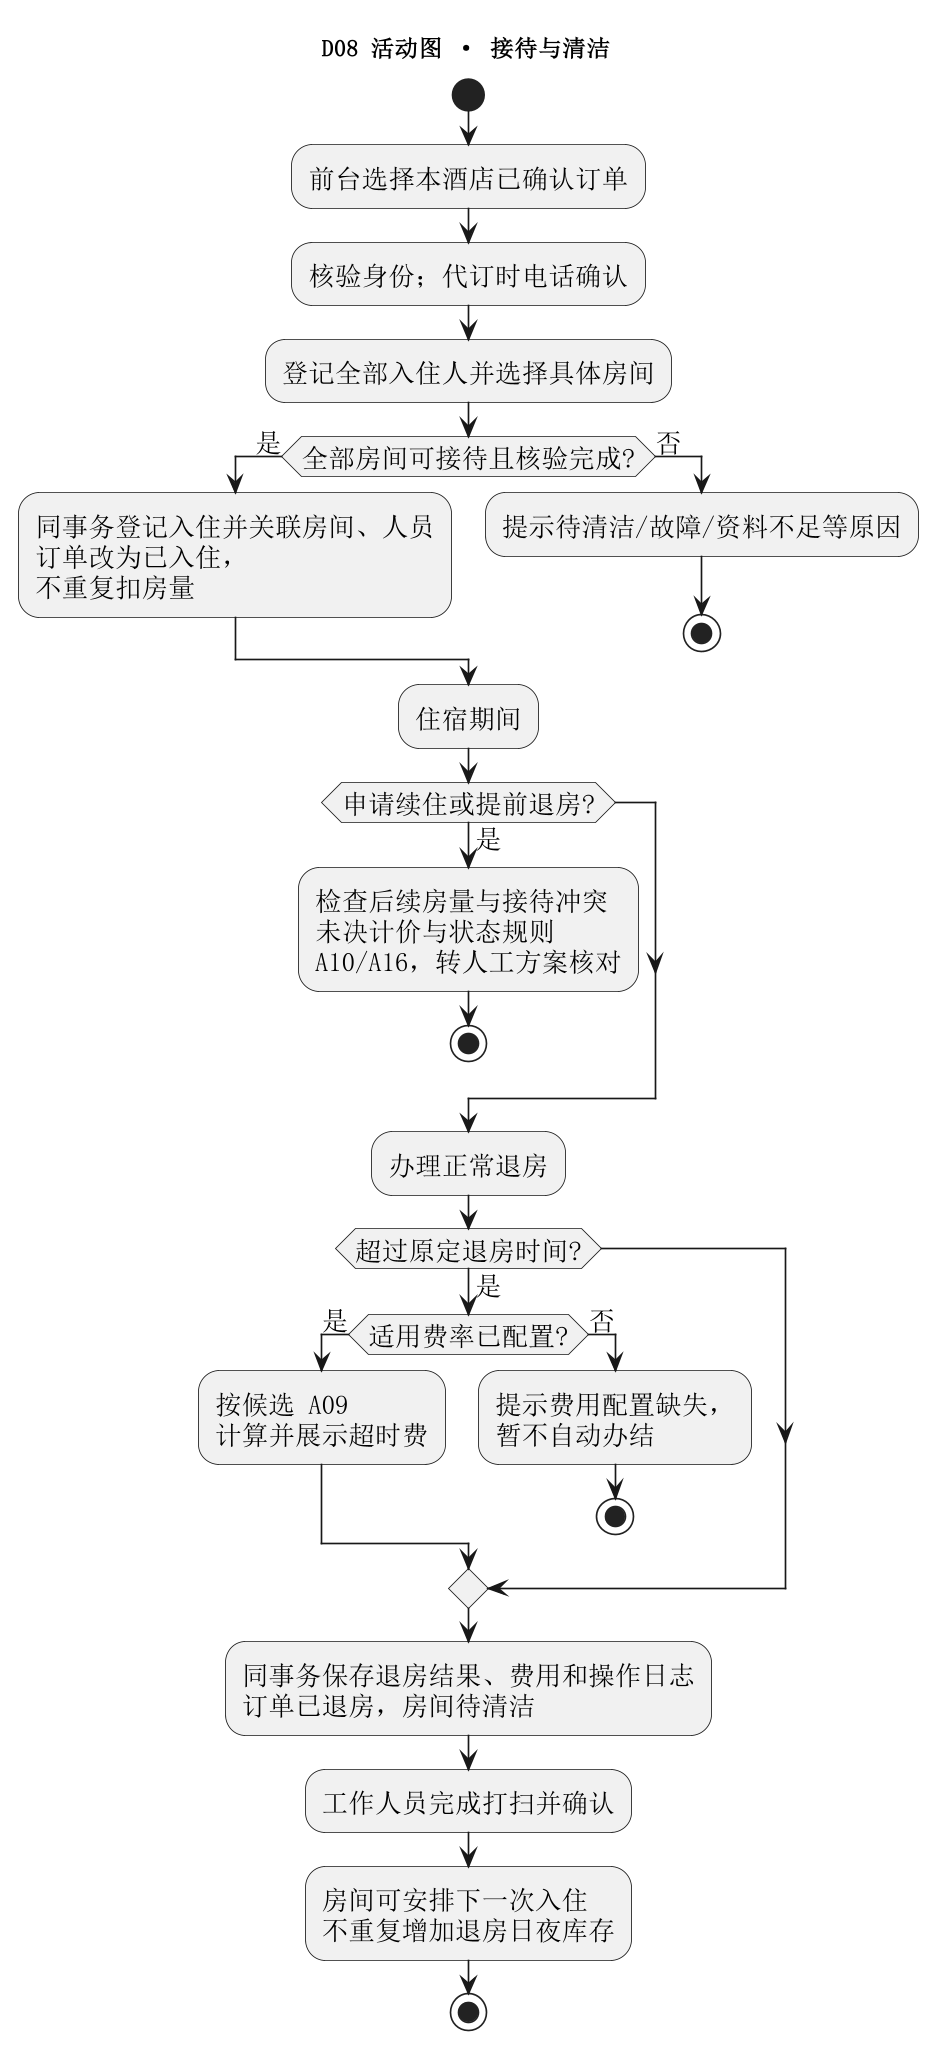

The diagram above was rendered by PlantUML. Its source (embedded in the PNG):
@startuml
skinparam monochrome true
skinparam shadowing false
skinparam defaultFontName SimSun
skinparam defaultFontSize 16
skinparam dpi 160
skinparam wrapWidth 210
skinparam maxMessageSize 120
title D08 活动图 · 接待与清洁
start
:前台选择本酒店已确认订单;
:核验身份；代订时电话确认;
:登记全部入住人并选择具体房间;
if (全部房间可接待且核验完成?) then (是)
:同事务登记入住并关联房间、人员\n订单改为已入住，不重复扣房量;
else (否)
:提示待清洁/故障/资料不足等原因;
stop
endif
:住宿期间;
if (申请续住或提前退房?) then (是)
:检查后续房量与接待冲突\n未决计价与状态规则 A10/A16，转人工方案核对;
stop
endif
:办理正常退房;
if (超过原定退房时间?) then (是)
if (适用费率已配置?) then (是)
:按候选 A09 计算并展示超时费;
else (否)
:提示费用配置缺失，暂不自动办结;
stop
endif
endif
:同事务保存退房结果、费用和操作日志\n订单已退房，房间待清洁;
:工作人员完成打扫并确认;
:房间可安排下一次入住\n不重复增加退房日夜库存;
stop

@enduml